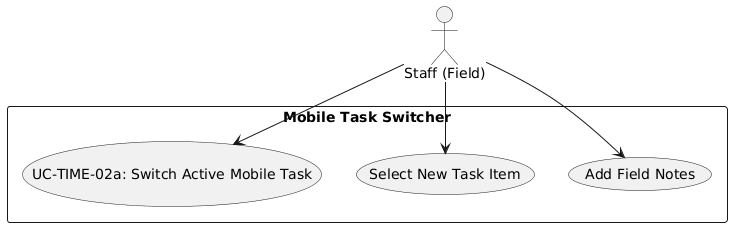

The diagram above was rendered by PlantUML. Its source (embedded in the PNG):
@startuml
skinparam actorStyle stickman
actor "Staff (Field)" as FieldWorker

rectangle "Mobile Task Switcher" {
  usecase "UC-TIME-02a: Switch Active Mobile Task" as UC
  usecase "Select New Task Item" as UC_Sel
  usecase "Add Field Notes" as UC_Note
}

FieldWorker --> UC
FieldWorker --> UC_Sel
FieldWorker --> UC_Note
@enduml